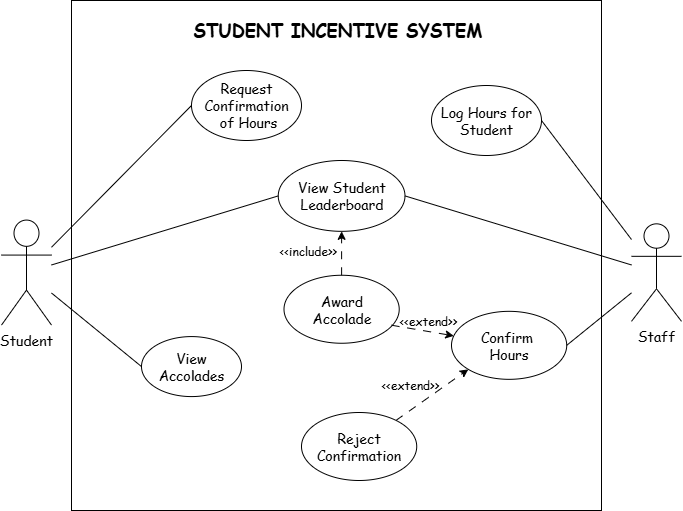

The diagram above was exported from draw.io. Its source (the exported page's mxGraphModel, read from the mxfile embedded in the PNG):
<mxGraphModel dx="1852" dy="718" grid="1" gridSize="10" guides="1" tooltips="1" connect="1" arrows="1" fold="1" page="1" pageScale="1" pageWidth="850" pageHeight="1100" math="0" shadow="0">
  <root>
    <mxCell id="0" />
    <mxCell id="1" parent="0" />
    <mxCell id="qeuMR8D7tWIfDxYOtlyV-24" value="" style="group;fontFamily=Comic Sans MS;shadow=0;strokeWidth=1;fillColor=none;textShadow=0;shadowOpacity=25;convertToSvg=0;whiteSpace=wrap;" parent="1" vertex="1" connectable="0">
      <mxGeometry x="110" y="60" width="530" height="510" as="geometry" />
    </mxCell>
    <mxCell id="qeuMR8D7tWIfDxYOtlyV-5" value="" style="rounded=0;fontSize=14;fontFamily=Comic Sans MS;fontColor=light-dark(#000000,#000000);shadow=0;textShadow=0;shadowOpacity=25;convertToSvg=0;whiteSpace=wrap;strokeWidth=1;" parent="qeuMR8D7tWIfDxYOtlyV-24" vertex="1">
      <mxGeometry width="530" height="510" as="geometry" />
    </mxCell>
    <mxCell id="qeuMR8D7tWIfDxYOtlyV-7" value="STUDENT INCENTIVE SYSTEM" style="text;fontSize=18;fontFamily=Comic Sans MS;fontColor=light-dark(#000000,#000000);fontStyle=1;shadow=0;textShadow=0;shadowOpacity=25;convertToSvg=0;whiteSpace=wrap;strokeWidth=1;" parent="qeuMR8D7tWIfDxYOtlyV-24" vertex="1">
      <mxGeometry x="120.22" y="10.63" width="299.78" height="29.37" as="geometry" />
    </mxCell>
    <mxCell id="7WGuBkAqVJgtk_gpsUTw-1" value="Confirm &#10;Hours" style="ellipse;fontSize=14;fontFamily=Comic Sans MS;fontColor=light-dark(#000000,#000000);shadow=0;textShadow=0;shadowOpacity=25;convertToSvg=0;whiteSpace=wrap;strokeWidth=1;" parent="qeuMR8D7tWIfDxYOtlyV-24" vertex="1">
      <mxGeometry x="380.00391304347824" y="310.83" width="115.21739130434783" height="68" as="geometry" />
    </mxCell>
    <mxCell id="qeuMR8D7tWIfDxYOtlyV-9" value="View Student Leaderboard" style="ellipse;fontSize=14;fontFamily=Comic Sans MS;fontColor=light-dark(#000000,#000000);shadow=0;textShadow=0;shadowOpacity=25;convertToSvg=0;whiteSpace=wrap;strokeWidth=1;" parent="qeuMR8D7tWIfDxYOtlyV-24" vertex="1">
      <mxGeometry x="206.7404347826087" y="159.99666666666667" width="126.73913043478261" height="70.83333333333333" as="geometry" />
    </mxCell>
    <mxCell id="d9sGlVtjbgLKD3xXUfFq-3" value="" style="rounded=0;orthogonalLoop=1;jettySize=auto;entryX=0;entryY=1;entryDx=0;entryDy=0;dashed=1;dashPattern=8 8;shadow=0;textShadow=0;shadowOpacity=25;convertToSvg=0;strokeWidth=1;" parent="qeuMR8D7tWIfDxYOtlyV-24" source="d9sGlVtjbgLKD3xXUfFq-1" target="7WGuBkAqVJgtk_gpsUTw-1" edge="1">
      <mxGeometry relative="1" as="geometry" />
    </mxCell>
    <mxCell id="d9sGlVtjbgLKD3xXUfFq-1" value="Reject Confirmation" style="ellipse;fontSize=14;fontFamily=Comic Sans MS;fontColor=light-dark(#000000,#000000);shadow=0;textShadow=0;shadowOpacity=25;convertToSvg=0;whiteSpace=wrap;strokeWidth=1;" parent="qeuMR8D7tWIfDxYOtlyV-24" vertex="1">
      <mxGeometry x="230" y="412" width="115.21739130434783" height="68" as="geometry" />
    </mxCell>
    <mxCell id="d9sGlVtjbgLKD3xXUfFq-4" value="&lt;&lt;extend&gt;&gt;" style="text;align=center;verticalAlign=middle;rounded=0;fontFamily=Comic Sans MS;fontColor=light-dark(#000000,#000000);shadow=0;textShadow=0;shadowOpacity=25;convertToSvg=0;whiteSpace=wrap;strokeWidth=1;" parent="qeuMR8D7tWIfDxYOtlyV-24" vertex="1">
      <mxGeometry x="310" y="370" width="57.608695652173914" height="28.333333333333332" as="geometry" />
    </mxCell>
    <mxCell id="d9sGlVtjbgLKD3xXUfFq-14" value="" style="rounded=0;orthogonalLoop=1;jettySize=auto;entryX=0.5;entryY=1;entryDx=0;entryDy=0;dashed=1;dashPattern=8 8;shadow=0;textShadow=0;shadowOpacity=25;convertToSvg=0;strokeWidth=1;" parent="qeuMR8D7tWIfDxYOtlyV-24" source="d9sGlVtjbgLKD3xXUfFq-6" target="qeuMR8D7tWIfDxYOtlyV-9" edge="1">
      <mxGeometry relative="1" as="geometry" />
    </mxCell>
    <mxCell id="d9sGlVtjbgLKD3xXUfFq-6" value="Award&#10;Accolade" style="ellipse;fontSize=14;fontFamily=Comic Sans MS;fontColor=light-dark(#000000,#000000);shadow=0;textShadow=0;shadowOpacity=25;convertToSvg=0;whiteSpace=wrap;strokeWidth=1;" parent="qeuMR8D7tWIfDxYOtlyV-24" vertex="1">
      <mxGeometry x="212.5" y="274.75000000000006" width="115.21739130434783" height="68" as="geometry" />
    </mxCell>
    <mxCell id="qeuMR8D7tWIfDxYOtlyV-12" value="View &#10;Accolades" style="ellipse;fontSize=14;fontFamily=Comic Sans MS;fontColor=light-dark(#000000,#000000);shadow=0;textShadow=0;shadowOpacity=25;convertToSvg=0;whiteSpace=wrap;strokeWidth=1;" parent="qeuMR8D7tWIfDxYOtlyV-24" vertex="1">
      <mxGeometry x="70" y="336.08" width="100" height="60" as="geometry" />
    </mxCell>
    <mxCell id="d9sGlVtjbgLKD3xXUfFq-10" value="" style="rounded=0;orthogonalLoop=1;jettySize=auto;exitX=0.934;exitY=0.735;exitDx=0;exitDy=0;exitPerimeter=0;dashed=1;dashPattern=8 8;shadow=0;textShadow=0;shadowOpacity=25;convertToSvg=0;strokeWidth=1;" parent="qeuMR8D7tWIfDxYOtlyV-24" source="d9sGlVtjbgLKD3xXUfFq-6" target="7WGuBkAqVJgtk_gpsUTw-1" edge="1">
      <mxGeometry relative="1" as="geometry" />
    </mxCell>
    <mxCell id="d9sGlVtjbgLKD3xXUfFq-11" value="&lt;&lt;extend&gt;&gt;" style="text;align=center;verticalAlign=middle;rounded=0;fontFamily=Comic Sans MS;fontColor=light-dark(#000000,#000000);shadow=0;fillColor=none;textShadow=0;shadowOpacity=25;convertToSvg=0;whiteSpace=wrap;strokeWidth=1;" parent="qeuMR8D7tWIfDxYOtlyV-24" vertex="1">
      <mxGeometry x="333.48" y="310.83" width="47.61" height="17.5" as="geometry" />
    </mxCell>
    <mxCell id="d9sGlVtjbgLKD3xXUfFq-15" value="&lt;&lt;include&gt;&gt;" style="text;align=center;verticalAlign=middle;rounded=0;fontFamily=Comic Sans MS;fontColor=light-dark(#000000,#000000);shadow=0;textShadow=0;shadowOpacity=25;convertToSvg=0;whiteSpace=wrap;strokeWidth=1;" parent="qeuMR8D7tWIfDxYOtlyV-24" vertex="1">
      <mxGeometry x="206.74" y="239.75" width="60" height="20.25" as="geometry" />
    </mxCell>
    <mxCell id="qeuMR8D7tWIfDxYOtlyV-11" value="Request Confirmation&#10; of Hours" style="ellipse;fontSize=14;fontFamily=Comic Sans MS;fontColor=light-dark(#000000,#000000);shadow=0;textShadow=0;shadowOpacity=25;convertToSvg=0;whiteSpace=wrap;strokeWidth=1;" parent="qeuMR8D7tWIfDxYOtlyV-24" vertex="1">
      <mxGeometry x="120" y="70" width="110" height="70" as="geometry" />
    </mxCell>
    <mxCell id="d9sGlVtjbgLKD3xXUfFq-2" value="" style="rounded=0;orthogonalLoop=1;jettySize=auto;entryX=0;entryY=0.5;entryDx=0;entryDy=0;endArrow=none;endFill=0;shadow=0;textShadow=0;shadowOpacity=25;convertToSvg=0;strokeWidth=1;" parent="1" source="qeuMR8D7tWIfDxYOtlyV-1" target="qeuMR8D7tWIfDxYOtlyV-9" edge="1">
      <mxGeometry relative="1" as="geometry" />
    </mxCell>
    <mxCell id="qeuMR8D7tWIfDxYOtlyV-1" value="Student" style="shape=umlActor;verticalLabelPosition=bottom;verticalAlign=top;outlineConnect=0;fontSize=14;fontFamily=Comic Sans MS;fontColor=light-dark(#000000,#000000);shadow=0;textShadow=0;shadowOpacity=25;convertToSvg=0;whiteSpace=wrap;strokeWidth=1;" parent="1" vertex="1">
      <mxGeometry x="40" y="279.58" width="50" height="105" as="geometry" />
    </mxCell>
    <mxCell id="qeuMR8D7tWIfDxYOtlyV-20" value="" style="rounded=0;orthogonalLoop=1;jettySize=auto;entryX=1;entryY=0.5;entryDx=0;entryDy=0;fontFamily=Comic Sans MS;fontColor=light-dark(#000000,#000000);endArrow=none;endFill=0;shadow=0;textShadow=0;shadowOpacity=25;convertToSvg=0;strokeWidth=1;" parent="1" source="qeuMR8D7tWIfDxYOtlyV-6" target="qeuMR8D7tWIfDxYOtlyV-10" edge="1">
      <mxGeometry relative="1" as="geometry" />
    </mxCell>
    <mxCell id="qeuMR8D7tWIfDxYOtlyV-21" value="" style="rounded=0;orthogonalLoop=1;jettySize=auto;entryX=1;entryY=0.5;entryDx=0;entryDy=0;fontFamily=Comic Sans MS;fontColor=light-dark(#000000,#000000);endArrow=none;endFill=0;shadow=0;textShadow=0;shadowOpacity=25;convertToSvg=0;strokeWidth=1;" parent="1" source="qeuMR8D7tWIfDxYOtlyV-6" target="qeuMR8D7tWIfDxYOtlyV-9" edge="1">
      <mxGeometry relative="1" as="geometry" />
    </mxCell>
    <mxCell id="7WGuBkAqVJgtk_gpsUTw-2" value="" style="rounded=0;orthogonalLoop=1;jettySize=auto;entryX=1;entryY=0.5;entryDx=0;entryDy=0;fontFamily=Comic Sans MS;endArrow=none;endFill=0;shadow=0;textShadow=0;shadowOpacity=25;convertToSvg=0;strokeWidth=1;" parent="1" source="qeuMR8D7tWIfDxYOtlyV-6" target="7WGuBkAqVJgtk_gpsUTw-1" edge="1">
      <mxGeometry relative="1" as="geometry" />
    </mxCell>
    <mxCell id="qeuMR8D7tWIfDxYOtlyV-6" value="Staff" style="shape=umlActor;verticalLabelPosition=bottom;verticalAlign=top;outlineConnect=0;fontSize=14;fontFamily=Comic Sans MS;fontColor=light-dark(#000000,#000000);shadow=0;textShadow=0;shadowOpacity=25;convertToSvg=0;whiteSpace=wrap;strokeWidth=1;" parent="1" vertex="1">
      <mxGeometry x="670" y="283.33" width="50" height="97.5" as="geometry" />
    </mxCell>
    <mxCell id="qeuMR8D7tWIfDxYOtlyV-10" value="Log Hours for Student" style="ellipse;fontSize=14;fontFamily=Comic Sans MS;fontColor=light-dark(#000000,#000000);shadow=0;textShadow=0;shadowOpacity=25;convertToSvg=0;whiteSpace=wrap;strokeWidth=1;" parent="1" vertex="1">
      <mxGeometry x="470" y="145" width="110" height="70" as="geometry" />
    </mxCell>
    <mxCell id="qeuMR8D7tWIfDxYOtlyV-18" value="" style="rounded=0;orthogonalLoop=1;jettySize=auto;entryX=0;entryY=0.5;entryDx=0;entryDy=0;fontFamily=Comic Sans MS;fontColor=light-dark(#000000,#000000);endArrow=none;endFill=0;shadow=0;textShadow=0;shadowOpacity=25;convertToSvg=0;strokeWidth=1;" parent="1" source="qeuMR8D7tWIfDxYOtlyV-1" target="qeuMR8D7tWIfDxYOtlyV-11" edge="1">
      <mxGeometry relative="1" as="geometry" />
    </mxCell>
    <mxCell id="qeuMR8D7tWIfDxYOtlyV-19" value="" style="rounded=0;orthogonalLoop=1;jettySize=auto;entryX=0;entryY=0.5;entryDx=0;entryDy=0;fontFamily=Comic Sans MS;fontColor=light-dark(#000000,#000000);endArrow=none;endFill=0;shadow=0;textShadow=0;shadowOpacity=25;convertToSvg=0;strokeWidth=1;" parent="1" source="qeuMR8D7tWIfDxYOtlyV-1" target="qeuMR8D7tWIfDxYOtlyV-12" edge="1">
      <mxGeometry relative="1" as="geometry" />
    </mxCell>
  </root>
</mxGraphModel>